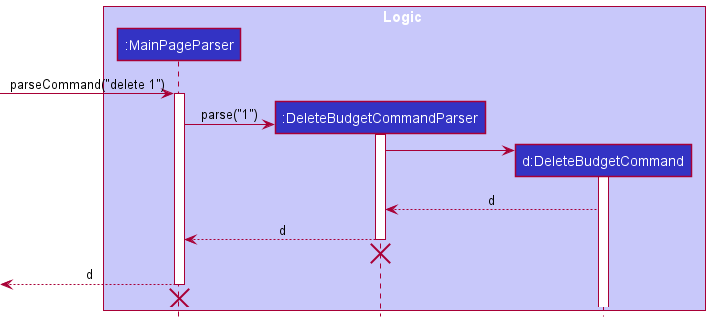

The diagram above was rendered by PlantUML. Its source (embedded in the PNG):
@startuml
!include style.puml

box Logic LOGIC_COLOR_T1
participant ":MainPageParser" as MainPageParser LOGIC_COLOR
participant ":DeleteBudgetCommandParser" as DeleteBudgetCommandParser LOGIC_COLOR
participant "d:DeleteBudgetCommand" as DeleteBudgetCommand LOGIC_COLOR
end box

[-> MainPageParser : parseCommand("delete 1")
activate MainPageParser
create DeleteBudgetCommandParser
MainPageParser -> DeleteBudgetCommandParser : parse("1")
activate DeleteBudgetCommandParser
create DeleteBudgetCommand
DeleteBudgetCommandParser -> DeleteBudgetCommand
activate DeleteBudgetCommand
DeleteBudgetCommand --> DeleteBudgetCommandParser : d
DeleteBudgetCommandParser --> MainPageParser : d
deactivate DeleteBudgetCommandParser
DeleteBudgetCommandParser -[hidden]-> MainPageParser
destroy DeleteBudgetCommandParser
[<-- MainPageParser : d
deactivate MainPageParser
[<-[hidden]- MainPageParser
destroy MainPageParser
@enduml